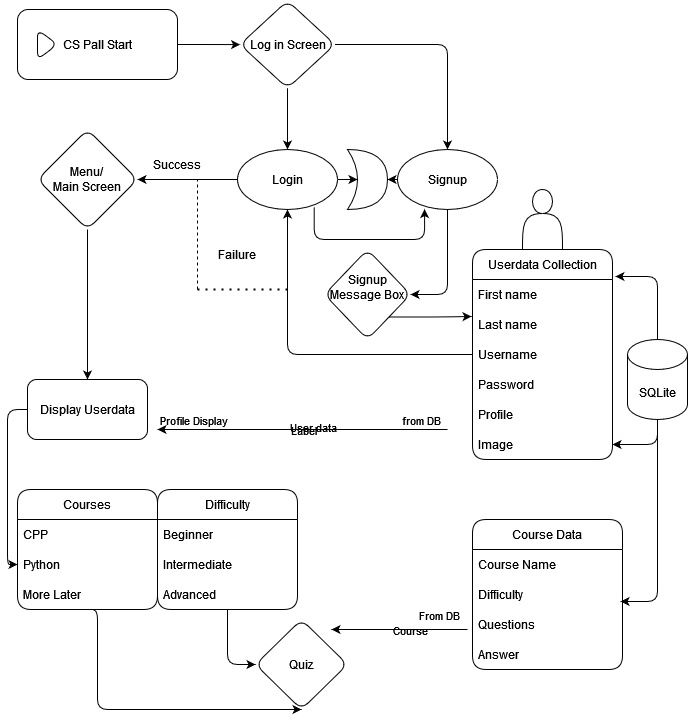

The diagram above was exported from draw.io. Its source (the exported page's mxGraphModel, read from the mxfile embedded in the PNG):
<mxGraphModel dx="1050" dy="1746" grid="1" gridSize="10" guides="1" tooltips="1" connect="1" arrows="1" fold="1" page="1" pageScale="1" pageWidth="827" pageHeight="1169" background="#ffffff" math="0" shadow="0">
  <root>
    <mxCell id="WIyWlLk6GJQsqaUBKTNV-0" />
    <mxCell id="WIyWlLk6GJQsqaUBKTNV-1" parent="WIyWlLk6GJQsqaUBKTNV-0" />
    <mxCell id="Y4HFZgV6K_6ebCtTfJm--6" value="" style="edgeStyle=orthogonalEdgeStyle;rounded=1;orthogonalLoop=1;jettySize=auto;html=1;labelBackgroundColor=none;fontColor=default;" parent="WIyWlLk6GJQsqaUBKTNV-1" source="Y4HFZgV6K_6ebCtTfJm--0" target="Y4HFZgV6K_6ebCtTfJm--5" edge="1">
      <mxGeometry relative="1" as="geometry" />
    </mxCell>
    <mxCell id="Y4HFZgV6K_6ebCtTfJm--0" value="&lt;div&gt;&lt;br&gt;&lt;/div&gt;&lt;div&gt;CS Pall Start&lt;/div&gt;&lt;div&gt;&lt;br&gt;&lt;/div&gt;" style="html=1;whiteSpace=wrap;container=1;recursiveResize=0;collapsible=0;labelBackgroundColor=none;rounded=1;" parent="WIyWlLk6GJQsqaUBKTNV-1" vertex="1">
      <mxGeometry x="50" y="-30" width="160" height="70" as="geometry" />
    </mxCell>
    <mxCell id="Y4HFZgV6K_6ebCtTfJm--1" value="" style="triangle;html=1;whiteSpace=wrap;labelBackgroundColor=none;rounded=1;" parent="Y4HFZgV6K_6ebCtTfJm--0" vertex="1">
      <mxGeometry x="20" y="20" width="20" height="30" as="geometry" />
    </mxCell>
    <mxCell id="Y4HFZgV6K_6ebCtTfJm--15" style="edgeStyle=orthogonalEdgeStyle;rounded=1;orthogonalLoop=1;jettySize=auto;html=1;exitX=0.5;exitY=1;exitDx=0;exitDy=0;labelBackgroundColor=none;fontColor=default;" parent="WIyWlLk6GJQsqaUBKTNV-1" source="Y4HFZgV6K_6ebCtTfJm--5" target="Y4HFZgV6K_6ebCtTfJm--11" edge="1">
      <mxGeometry relative="1" as="geometry" />
    </mxCell>
    <mxCell id="Y4HFZgV6K_6ebCtTfJm--17" style="edgeStyle=orthogonalEdgeStyle;rounded=1;orthogonalLoop=1;jettySize=auto;html=1;exitX=1;exitY=0.5;exitDx=0;exitDy=0;labelBackgroundColor=none;fontColor=default;" parent="WIyWlLk6GJQsqaUBKTNV-1" source="Y4HFZgV6K_6ebCtTfJm--5" target="Y4HFZgV6K_6ebCtTfJm--13" edge="1">
      <mxGeometry relative="1" as="geometry" />
    </mxCell>
    <mxCell id="Y4HFZgV6K_6ebCtTfJm--5" value="Log in Screen" style="rhombus;whiteSpace=wrap;html=1;labelBackgroundColor=none;rounded=1;" parent="WIyWlLk6GJQsqaUBKTNV-1" vertex="1">
      <mxGeometry x="272.5" y="-38.75" width="95" height="87.5" as="geometry" />
    </mxCell>
    <mxCell id="Y4HFZgV6K_6ebCtTfJm--9" value="" style="shape=xor;whiteSpace=wrap;html=1;labelBackgroundColor=none;rounded=1;" parent="WIyWlLk6GJQsqaUBKTNV-1" vertex="1">
      <mxGeometry x="380" y="110" width="40" height="60" as="geometry" />
    </mxCell>
    <mxCell id="Y4HFZgV6K_6ebCtTfJm--48" style="edgeStyle=orthogonalEdgeStyle;rounded=1;orthogonalLoop=1;jettySize=auto;html=1;exitX=0;exitY=0.5;exitDx=0;exitDy=0;labelBackgroundColor=none;fontColor=default;" parent="WIyWlLk6GJQsqaUBKTNV-1" source="Y4HFZgV6K_6ebCtTfJm--11" target="Y4HFZgV6K_6ebCtTfJm--47" edge="1">
      <mxGeometry relative="1" as="geometry" />
    </mxCell>
    <mxCell id="Y4HFZgV6K_6ebCtTfJm--11" value="Login" style="ellipse;whiteSpace=wrap;html=1;labelBackgroundColor=none;rounded=1;" parent="WIyWlLk6GJQsqaUBKTNV-1" vertex="1">
      <mxGeometry x="270" y="110" width="100" height="60" as="geometry" />
    </mxCell>
    <mxCell id="Y4HFZgV6K_6ebCtTfJm--43" style="edgeStyle=orthogonalEdgeStyle;rounded=1;orthogonalLoop=1;jettySize=auto;html=1;exitX=0.5;exitY=1;exitDx=0;exitDy=0;entryX=1;entryY=0.5;entryDx=0;entryDy=0;labelBackgroundColor=none;fontColor=default;" parent="WIyWlLk6GJQsqaUBKTNV-1" source="Y4HFZgV6K_6ebCtTfJm--13" target="7J3xMgu5FKXkUyXEQFuH-10" edge="1">
      <mxGeometry relative="1" as="geometry">
        <mxPoint x="480" y="280" as="targetPoint" />
      </mxGeometry>
    </mxCell>
    <mxCell id="Y4HFZgV6K_6ebCtTfJm--13" value="&lt;div&gt;Signup&lt;/div&gt;" style="ellipse;whiteSpace=wrap;html=1;labelBackgroundColor=none;rounded=1;" parent="WIyWlLk6GJQsqaUBKTNV-1" vertex="1">
      <mxGeometry x="430" y="110" width="100" height="60" as="geometry" />
    </mxCell>
    <mxCell id="Y4HFZgV6K_6ebCtTfJm--31" value="&lt;div&gt;Userdata Collection&lt;/div&gt;" style="swimlane;fontStyle=0;childLayout=stackLayout;horizontal=1;startSize=30;horizontalStack=0;resizeParent=1;resizeParentMax=0;resizeLast=0;collapsible=1;marginBottom=0;whiteSpace=wrap;html=1;labelBackgroundColor=none;rounded=1;" parent="WIyWlLk6GJQsqaUBKTNV-1" vertex="1">
      <mxGeometry x="505" y="210" width="140" height="210" as="geometry">
        <mxRectangle x="250" y="310" width="140" height="30" as="alternateBounds" />
      </mxGeometry>
    </mxCell>
    <mxCell id="Y4HFZgV6K_6ebCtTfJm--32" value="First name&lt;span style=&quot;white-space: pre;&quot;&gt;&#09;&lt;/span&gt;" style="text;strokeColor=none;fillColor=none;align=left;verticalAlign=middle;spacingLeft=4;spacingRight=4;overflow=hidden;points=[[0,0.5],[1,0.5]];portConstraint=eastwest;rotatable=0;whiteSpace=wrap;html=1;labelBackgroundColor=none;rounded=1;" parent="Y4HFZgV6K_6ebCtTfJm--31" vertex="1">
      <mxGeometry y="30" width="140" height="30" as="geometry" />
    </mxCell>
    <mxCell id="Y4HFZgV6K_6ebCtTfJm--33" value="Last name" style="text;align=left;verticalAlign=middle;spacingLeft=4;spacingRight=4;overflow=hidden;points=[[0,0.5],[1,0.5]];portConstraint=eastwest;rotatable=0;whiteSpace=wrap;html=1;labelBackgroundColor=none;rounded=1;" parent="Y4HFZgV6K_6ebCtTfJm--31" vertex="1">
      <mxGeometry y="60" width="140" height="30" as="geometry" />
    </mxCell>
    <mxCell id="Y4HFZgV6K_6ebCtTfJm--34" value="Username" style="text;strokeColor=none;fillColor=none;align=left;verticalAlign=middle;spacingLeft=4;spacingRight=4;overflow=hidden;points=[[0,0.5],[1,0.5]];portConstraint=eastwest;rotatable=0;whiteSpace=wrap;html=1;labelBackgroundColor=none;rounded=1;" parent="Y4HFZgV6K_6ebCtTfJm--31" vertex="1">
      <mxGeometry y="90" width="140" height="30" as="geometry" />
    </mxCell>
    <mxCell id="Y4HFZgV6K_6ebCtTfJm--40" value="Password" style="text;strokeColor=none;fillColor=none;align=left;verticalAlign=middle;spacingLeft=4;spacingRight=4;overflow=hidden;points=[[0,0.5],[1,0.5]];portConstraint=eastwest;rotatable=0;whiteSpace=wrap;html=1;labelBackgroundColor=none;rounded=1;" parent="Y4HFZgV6K_6ebCtTfJm--31" vertex="1">
      <mxGeometry y="120" width="140" height="30" as="geometry" />
    </mxCell>
    <mxCell id="Y4HFZgV6K_6ebCtTfJm--41" value="&lt;div&gt;Profile&lt;/div&gt;" style="text;strokeColor=none;fillColor=none;align=left;verticalAlign=middle;spacingLeft=4;spacingRight=4;overflow=hidden;points=[[0,0.5],[1,0.5]];portConstraint=eastwest;rotatable=0;whiteSpace=wrap;html=1;labelBackgroundColor=none;rounded=1;" parent="Y4HFZgV6K_6ebCtTfJm--31" vertex="1">
      <mxGeometry y="150" width="140" height="30" as="geometry" />
    </mxCell>
    <mxCell id="Y4HFZgV6K_6ebCtTfJm--42" value="Image" style="text;strokeColor=none;fillColor=none;align=left;verticalAlign=middle;spacingLeft=4;spacingRight=4;overflow=hidden;points=[[0,0.5],[1,0.5]];portConstraint=eastwest;rotatable=0;whiteSpace=wrap;html=1;labelBackgroundColor=none;rounded=1;" parent="Y4HFZgV6K_6ebCtTfJm--31" vertex="1">
      <mxGeometry y="180" width="140" height="30" as="geometry" />
    </mxCell>
    <mxCell id="Y4HFZgV6K_6ebCtTfJm--44" style="edgeStyle=orthogonalEdgeStyle;rounded=1;orthogonalLoop=1;jettySize=auto;html=1;exitX=0;exitY=0.5;exitDx=0;exitDy=0;entryX=0.5;entryY=1;entryDx=0;entryDy=0;labelBackgroundColor=none;fontColor=default;" parent="WIyWlLk6GJQsqaUBKTNV-1" source="Y4HFZgV6K_6ebCtTfJm--34" target="Y4HFZgV6K_6ebCtTfJm--11" edge="1">
      <mxGeometry relative="1" as="geometry" />
    </mxCell>
    <mxCell id="7J3xMgu5FKXkUyXEQFuH-8" style="edgeStyle=orthogonalEdgeStyle;rounded=1;orthogonalLoop=1;jettySize=auto;html=1;exitX=0.5;exitY=1;exitDx=0;exitDy=0;labelBackgroundColor=none;fontColor=default;" parent="WIyWlLk6GJQsqaUBKTNV-1" source="Y4HFZgV6K_6ebCtTfJm--47" target="7J3xMgu5FKXkUyXEQFuH-0" edge="1">
      <mxGeometry relative="1" as="geometry" />
    </mxCell>
    <mxCell id="Y4HFZgV6K_6ebCtTfJm--47" value="&lt;div&gt;Menu/&lt;/div&gt;&lt;div&gt;Main Screen&lt;br&gt;&lt;/div&gt;" style="rhombus;whiteSpace=wrap;html=1;labelBackgroundColor=none;rounded=1;" parent="WIyWlLk6GJQsqaUBKTNV-1" vertex="1">
      <mxGeometry x="70" y="90" width="100" height="100" as="geometry" />
    </mxCell>
    <mxCell id="Y4HFZgV6K_6ebCtTfJm--49" value="Success" style="text;html=1;strokeColor=none;fillColor=none;align=center;verticalAlign=middle;whiteSpace=wrap;rounded=1;labelBackgroundColor=none;" parent="WIyWlLk6GJQsqaUBKTNV-1" vertex="1">
      <mxGeometry x="180" y="110" width="60" height="30" as="geometry" />
    </mxCell>
    <mxCell id="Y4HFZgV6K_6ebCtTfJm--52" value="Failure" style="text;html=1;strokeColor=none;fillColor=none;align=center;verticalAlign=middle;whiteSpace=wrap;rounded=1;labelBackgroundColor=none;" parent="WIyWlLk6GJQsqaUBKTNV-1" vertex="1">
      <mxGeometry x="240" y="200" width="60" height="30" as="geometry" />
    </mxCell>
    <mxCell id="Y4HFZgV6K_6ebCtTfJm--60" value="" style="endArrow=none;dashed=1;html=1;rounded=1;labelBackgroundColor=none;fontColor=default;" parent="WIyWlLk6GJQsqaUBKTNV-1" edge="1">
      <mxGeometry width="50" height="50" relative="1" as="geometry">
        <mxPoint x="230" y="250" as="sourcePoint" />
        <mxPoint x="230" y="140" as="targetPoint" />
      </mxGeometry>
    </mxCell>
    <mxCell id="Y4HFZgV6K_6ebCtTfJm--61" value="" style="endArrow=none;dashed=1;html=1;dashPattern=1 3;strokeWidth=2;rounded=1;labelBackgroundColor=none;fontColor=default;" parent="WIyWlLk6GJQsqaUBKTNV-1" edge="1">
      <mxGeometry width="50" height="50" relative="1" as="geometry">
        <mxPoint x="230" y="250" as="sourcePoint" />
        <mxPoint x="320" y="250" as="targetPoint" />
      </mxGeometry>
    </mxCell>
    <mxCell id="Y4HFZgV6K_6ebCtTfJm--62" style="edgeStyle=orthogonalEdgeStyle;rounded=1;orthogonalLoop=1;jettySize=auto;html=1;exitX=0.767;exitY=0.961;exitDx=0;exitDy=0;entryX=0.271;entryY=0.993;entryDx=0;entryDy=0;entryPerimeter=0;exitPerimeter=0;labelBackgroundColor=none;fontColor=default;" parent="WIyWlLk6GJQsqaUBKTNV-1" source="Y4HFZgV6K_6ebCtTfJm--11" target="Y4HFZgV6K_6ebCtTfJm--13" edge="1">
      <mxGeometry relative="1" as="geometry">
        <Array as="points">
          <mxPoint x="347" y="200" />
          <mxPoint x="457" y="200" />
        </Array>
      </mxGeometry>
    </mxCell>
    <mxCell id="7J3xMgu5FKXkUyXEQFuH-2" value="" style="endArrow=classic;html=1;rounded=1;labelBackgroundColor=none;fontColor=default;" parent="WIyWlLk6GJQsqaUBKTNV-1" edge="1">
      <mxGeometry relative="1" as="geometry">
        <mxPoint x="480" y="390" as="sourcePoint" />
        <mxPoint x="190" y="390" as="targetPoint" />
      </mxGeometry>
    </mxCell>
    <mxCell id="7J3xMgu5FKXkUyXEQFuH-3" value="Label" style="edgeLabel;resizable=0;html=1;align=center;verticalAlign=middle;labelBackgroundColor=none;rounded=1;" parent="7J3xMgu5FKXkUyXEQFuH-2" connectable="0" vertex="1">
      <mxGeometry relative="1" as="geometry" />
    </mxCell>
    <mxCell id="7J3xMgu5FKXkUyXEQFuH-4" value="from DB" style="edgeLabel;resizable=0;html=1;align=left;verticalAlign=bottom;labelBackgroundColor=none;rounded=1;" parent="7J3xMgu5FKXkUyXEQFuH-2" connectable="0" vertex="1">
      <mxGeometry x="-1" relative="1" as="geometry">
        <mxPoint x="-47" as="offset" />
      </mxGeometry>
    </mxCell>
    <mxCell id="7J3xMgu5FKXkUyXEQFuH-5" value="Profile Display" style="edgeLabel;resizable=0;html=1;align=right;verticalAlign=bottom;labelBackgroundColor=none;rounded=1;" parent="7J3xMgu5FKXkUyXEQFuH-2" connectable="0" vertex="1">
      <mxGeometry x="1" relative="1" as="geometry">
        <mxPoint x="71" as="offset" />
      </mxGeometry>
    </mxCell>
    <mxCell id="7J3xMgu5FKXkUyXEQFuH-7" value="&lt;div&gt;User data&lt;/div&gt;&lt;div&gt;&lt;br&gt;&lt;/div&gt;" style="edgeLabel;html=1;align=center;verticalAlign=middle;resizable=0;points=[];labelBackgroundColor=none;rounded=1;" parent="7J3xMgu5FKXkUyXEQFuH-2" vertex="1" connectable="0">
      <mxGeometry x="-0.0636" y="4" relative="1" as="geometry">
        <mxPoint x="1" as="offset" />
      </mxGeometry>
    </mxCell>
    <mxCell id="7J3xMgu5FKXkUyXEQFuH-10" value="&lt;div&gt;Signup Message Box&lt;/div&gt;&lt;div&gt;&lt;br&gt;&lt;/div&gt;" style="rhombus;whiteSpace=wrap;html=1;labelBackgroundColor=none;rounded=1;" parent="WIyWlLk6GJQsqaUBKTNV-1" vertex="1">
      <mxGeometry x="357" y="210" width="86" height="90" as="geometry" />
    </mxCell>
    <mxCell id="7J3xMgu5FKXkUyXEQFuH-51" style="edgeStyle=orthogonalEdgeStyle;rounded=1;orthogonalLoop=1;jettySize=auto;html=1;exitX=0.5;exitY=1;exitDx=0;exitDy=0;labelBackgroundColor=none;fontColor=default;" parent="WIyWlLk6GJQsqaUBKTNV-1" source="7J3xMgu5FKXkUyXEQFuH-13" target="7J3xMgu5FKXkUyXEQFuH-45" edge="1">
      <mxGeometry relative="1" as="geometry">
        <mxPoint x="170" y="670" as="targetPoint" />
        <Array as="points">
          <mxPoint x="130" y="670" />
        </Array>
      </mxGeometry>
    </mxCell>
    <mxCell id="7J3xMgu5FKXkUyXEQFuH-13" value="Courses" style="swimlane;fontStyle=0;childLayout=stackLayout;horizontal=1;startSize=30;horizontalStack=0;resizeParent=1;resizeParentMax=0;resizeLast=0;collapsible=1;marginBottom=0;whiteSpace=wrap;html=1;labelBackgroundColor=none;rounded=1;" parent="WIyWlLk6GJQsqaUBKTNV-1" vertex="1">
      <mxGeometry x="50" y="450" width="140" height="120" as="geometry" />
    </mxCell>
    <mxCell id="7J3xMgu5FKXkUyXEQFuH-14" value="CPP" style="text;strokeColor=none;fillColor=none;align=left;verticalAlign=middle;spacingLeft=4;spacingRight=4;overflow=hidden;points=[[0,0.5],[1,0.5]];portConstraint=eastwest;rotatable=0;whiteSpace=wrap;html=1;labelBackgroundColor=none;rounded=1;" parent="7J3xMgu5FKXkUyXEQFuH-13" vertex="1">
      <mxGeometry y="30" width="140" height="30" as="geometry" />
    </mxCell>
    <mxCell id="7J3xMgu5FKXkUyXEQFuH-15" value="Python" style="text;strokeColor=none;fillColor=none;align=left;verticalAlign=middle;spacingLeft=4;spacingRight=4;overflow=hidden;points=[[0,0.5],[1,0.5]];portConstraint=eastwest;rotatable=0;whiteSpace=wrap;html=1;labelBackgroundColor=none;rounded=1;" parent="7J3xMgu5FKXkUyXEQFuH-13" vertex="1">
      <mxGeometry y="60" width="140" height="30" as="geometry" />
    </mxCell>
    <mxCell id="7J3xMgu5FKXkUyXEQFuH-16" value="More Later" style="text;strokeColor=none;fillColor=none;align=left;verticalAlign=middle;spacingLeft=4;spacingRight=4;overflow=hidden;points=[[0,0.5],[1,0.5]];portConstraint=eastwest;rotatable=0;whiteSpace=wrap;html=1;labelBackgroundColor=none;rounded=1;" parent="7J3xMgu5FKXkUyXEQFuH-13" vertex="1">
      <mxGeometry y="90" width="140" height="30" as="geometry" />
    </mxCell>
    <mxCell id="7J3xMgu5FKXkUyXEQFuH-52" style="edgeStyle=orthogonalEdgeStyle;rounded=1;orthogonalLoop=1;jettySize=auto;html=1;exitX=0.5;exitY=1;exitDx=0;exitDy=0;entryX=0;entryY=0.5;entryDx=0;entryDy=0;labelBackgroundColor=none;fontColor=default;" parent="WIyWlLk6GJQsqaUBKTNV-1" source="7J3xMgu5FKXkUyXEQFuH-21" target="7J3xMgu5FKXkUyXEQFuH-45" edge="1">
      <mxGeometry relative="1" as="geometry">
        <mxPoint x="270" y="650" as="targetPoint" />
      </mxGeometry>
    </mxCell>
    <mxCell id="7J3xMgu5FKXkUyXEQFuH-21" value="Difficulty" style="swimlane;fontStyle=0;childLayout=stackLayout;horizontal=1;startSize=30;horizontalStack=0;resizeParent=1;resizeParentMax=0;resizeLast=0;collapsible=1;marginBottom=0;whiteSpace=wrap;html=1;labelBackgroundColor=none;rounded=1;" parent="WIyWlLk6GJQsqaUBKTNV-1" vertex="1">
      <mxGeometry x="190" y="450" width="140" height="120" as="geometry" />
    </mxCell>
    <mxCell id="7J3xMgu5FKXkUyXEQFuH-22" value="&lt;div&gt;Beginner&lt;/div&gt;" style="text;strokeColor=none;fillColor=none;align=left;verticalAlign=middle;spacingLeft=4;spacingRight=4;overflow=hidden;points=[[0,0.5],[1,0.5]];portConstraint=eastwest;rotatable=0;whiteSpace=wrap;html=1;labelBackgroundColor=none;rounded=1;" parent="7J3xMgu5FKXkUyXEQFuH-21" vertex="1">
      <mxGeometry y="30" width="140" height="30" as="geometry" />
    </mxCell>
    <mxCell id="7J3xMgu5FKXkUyXEQFuH-23" value="Intermediate" style="text;strokeColor=none;fillColor=none;align=left;verticalAlign=middle;spacingLeft=4;spacingRight=4;overflow=hidden;points=[[0,0.5],[1,0.5]];portConstraint=eastwest;rotatable=0;whiteSpace=wrap;html=1;labelBackgroundColor=none;rounded=1;" parent="7J3xMgu5FKXkUyXEQFuH-21" vertex="1">
      <mxGeometry y="60" width="140" height="30" as="geometry" />
    </mxCell>
    <mxCell id="7J3xMgu5FKXkUyXEQFuH-24" value="Advanced" style="text;strokeColor=none;fillColor=none;align=left;verticalAlign=middle;spacingLeft=4;spacingRight=4;overflow=hidden;points=[[0,0.5],[1,0.5]];portConstraint=eastwest;rotatable=0;whiteSpace=wrap;html=1;labelBackgroundColor=none;rounded=1;" parent="7J3xMgu5FKXkUyXEQFuH-21" vertex="1">
      <mxGeometry y="90" width="140" height="30" as="geometry" />
    </mxCell>
    <mxCell id="7J3xMgu5FKXkUyXEQFuH-28" style="edgeStyle=orthogonalEdgeStyle;rounded=1;orthogonalLoop=1;jettySize=auto;html=1;exitX=0;exitY=0.5;exitDx=0;exitDy=0;entryX=0;entryY=0.5;entryDx=0;entryDy=0;labelBackgroundColor=none;fontColor=default;" parent="WIyWlLk6GJQsqaUBKTNV-1" source="7J3xMgu5FKXkUyXEQFuH-0" target="7J3xMgu5FKXkUyXEQFuH-15" edge="1">
      <mxGeometry relative="1" as="geometry" />
    </mxCell>
    <mxCell id="7J3xMgu5FKXkUyXEQFuH-0" value="&lt;div&gt;Display Userdata&lt;/div&gt;" style="rounded=1;whiteSpace=wrap;html=1;labelBackgroundColor=none;" parent="WIyWlLk6GJQsqaUBKTNV-1" vertex="1">
      <mxGeometry x="60" y="340" width="120" height="60" as="geometry" />
    </mxCell>
    <mxCell id="7J3xMgu5FKXkUyXEQFuH-30" style="edgeStyle=orthogonalEdgeStyle;rounded=1;orthogonalLoop=1;jettySize=auto;html=1;exitX=0.5;exitY=1;exitDx=0;exitDy=0;exitPerimeter=0;entryX=1;entryY=0.5;entryDx=0;entryDy=0;labelBackgroundColor=none;fontColor=default;" parent="WIyWlLk6GJQsqaUBKTNV-1" source="7J3xMgu5FKXkUyXEQFuH-29" target="Y4HFZgV6K_6ebCtTfJm--42" edge="1">
      <mxGeometry relative="1" as="geometry" />
    </mxCell>
    <mxCell id="7J3xMgu5FKXkUyXEQFuH-29" value="SQLite" style="shape=cylinder3;whiteSpace=wrap;html=1;boundedLbl=1;backgroundOutline=1;size=15;labelBackgroundColor=none;rounded=1;" parent="WIyWlLk6GJQsqaUBKTNV-1" vertex="1">
      <mxGeometry x="660" y="300" width="60" height="80" as="geometry" />
    </mxCell>
    <mxCell id="7J3xMgu5FKXkUyXEQFuH-31" style="edgeStyle=orthogonalEdgeStyle;rounded=1;orthogonalLoop=1;jettySize=auto;html=1;exitX=0.5;exitY=0;exitDx=0;exitDy=0;exitPerimeter=0;entryX=1.021;entryY=-0.1;entryDx=0;entryDy=0;entryPerimeter=0;labelBackgroundColor=none;fontColor=default;" parent="WIyWlLk6GJQsqaUBKTNV-1" source="7J3xMgu5FKXkUyXEQFuH-29" target="Y4HFZgV6K_6ebCtTfJm--32" edge="1">
      <mxGeometry relative="1" as="geometry" />
    </mxCell>
    <mxCell id="7J3xMgu5FKXkUyXEQFuH-32" value="" style="shape=actor;whiteSpace=wrap;html=1;labelBackgroundColor=none;rounded=1;" parent="WIyWlLk6GJQsqaUBKTNV-1" vertex="1">
      <mxGeometry x="555" y="150" width="40" height="60" as="geometry" />
    </mxCell>
    <mxCell id="7J3xMgu5FKXkUyXEQFuH-33" style="edgeStyle=orthogonalEdgeStyle;rounded=1;orthogonalLoop=1;jettySize=auto;html=1;exitX=1;exitY=0.5;exitDx=0;exitDy=0;entryX=0.25;entryY=0.5;entryDx=0;entryDy=0;entryPerimeter=0;labelBackgroundColor=none;fontColor=default;" parent="WIyWlLk6GJQsqaUBKTNV-1" source="Y4HFZgV6K_6ebCtTfJm--11" target="Y4HFZgV6K_6ebCtTfJm--9" edge="1">
      <mxGeometry relative="1" as="geometry" />
    </mxCell>
    <mxCell id="7J3xMgu5FKXkUyXEQFuH-34" style="edgeStyle=orthogonalEdgeStyle;rounded=1;orthogonalLoop=1;jettySize=auto;html=1;exitX=0;exitY=0.5;exitDx=0;exitDy=0;entryX=1;entryY=0.5;entryDx=0;entryDy=0;entryPerimeter=0;labelBackgroundColor=none;fontColor=default;" parent="WIyWlLk6GJQsqaUBKTNV-1" source="Y4HFZgV6K_6ebCtTfJm--13" target="Y4HFZgV6K_6ebCtTfJm--9" edge="1">
      <mxGeometry relative="1" as="geometry" />
    </mxCell>
    <mxCell id="7J3xMgu5FKXkUyXEQFuH-35" value="Course Data" style="swimlane;fontStyle=0;childLayout=stackLayout;horizontal=1;startSize=30;horizontalStack=0;resizeParent=1;resizeParentMax=0;resizeLast=0;collapsible=1;marginBottom=0;whiteSpace=wrap;html=1;labelBackgroundColor=none;rounded=1;" parent="WIyWlLk6GJQsqaUBKTNV-1" vertex="1">
      <mxGeometry x="505" y="480" width="150" height="150" as="geometry" />
    </mxCell>
    <mxCell id="7J3xMgu5FKXkUyXEQFuH-36" value="Course Name" style="text;strokeColor=none;fillColor=none;align=left;verticalAlign=middle;spacingLeft=4;spacingRight=4;overflow=hidden;points=[[0,0.5],[1,0.5]];portConstraint=eastwest;rotatable=0;whiteSpace=wrap;html=1;labelBackgroundColor=none;rounded=1;" parent="7J3xMgu5FKXkUyXEQFuH-35" vertex="1">
      <mxGeometry y="30" width="150" height="30" as="geometry" />
    </mxCell>
    <mxCell id="7J3xMgu5FKXkUyXEQFuH-37" value="Difficulty" style="text;strokeColor=none;fillColor=none;align=left;verticalAlign=middle;spacingLeft=4;spacingRight=4;overflow=hidden;points=[[0,0.5],[1,0.5]];portConstraint=eastwest;rotatable=0;whiteSpace=wrap;html=1;labelBackgroundColor=none;rounded=1;" parent="7J3xMgu5FKXkUyXEQFuH-35" vertex="1">
      <mxGeometry y="60" width="150" height="30" as="geometry" />
    </mxCell>
    <mxCell id="7J3xMgu5FKXkUyXEQFuH-38" value="Questions" style="text;strokeColor=none;fillColor=none;align=left;verticalAlign=middle;spacingLeft=4;spacingRight=4;overflow=hidden;points=[[0,0.5],[1,0.5]];portConstraint=eastwest;rotatable=0;whiteSpace=wrap;html=1;labelBackgroundColor=none;rounded=1;" parent="7J3xMgu5FKXkUyXEQFuH-35" vertex="1">
      <mxGeometry y="90" width="150" height="30" as="geometry" />
    </mxCell>
    <mxCell id="7J3xMgu5FKXkUyXEQFuH-43" value="Answer" style="text;strokeColor=none;fillColor=none;align=left;verticalAlign=middle;spacingLeft=4;spacingRight=4;overflow=hidden;points=[[0,0.5],[1,0.5]];portConstraint=eastwest;rotatable=0;whiteSpace=wrap;html=1;labelBackgroundColor=none;rounded=1;" parent="7J3xMgu5FKXkUyXEQFuH-35" vertex="1">
      <mxGeometry y="120" width="150" height="30" as="geometry" />
    </mxCell>
    <mxCell id="7J3xMgu5FKXkUyXEQFuH-44" style="edgeStyle=orthogonalEdgeStyle;rounded=1;orthogonalLoop=1;jettySize=auto;html=1;exitX=0.5;exitY=1;exitDx=0;exitDy=0;exitPerimeter=0;entryX=0.987;entryY=0.733;entryDx=0;entryDy=0;entryPerimeter=0;labelBackgroundColor=none;fontColor=default;" parent="WIyWlLk6GJQsqaUBKTNV-1" source="7J3xMgu5FKXkUyXEQFuH-29" target="7J3xMgu5FKXkUyXEQFuH-37" edge="1">
      <mxGeometry relative="1" as="geometry" />
    </mxCell>
    <mxCell id="7J3xMgu5FKXkUyXEQFuH-45" value="Quiz" style="rhombus;whiteSpace=wrap;html=1;labelBackgroundColor=none;rounded=1;" parent="WIyWlLk6GJQsqaUBKTNV-1" vertex="1">
      <mxGeometry x="288" y="580" width="92" height="90" as="geometry" />
    </mxCell>
    <mxCell id="7J3xMgu5FKXkUyXEQFuH-46" style="edgeStyle=orthogonalEdgeStyle;rounded=1;orthogonalLoop=1;jettySize=auto;html=1;exitX=1;exitY=1;exitDx=0;exitDy=0;entryX=-0.007;entryY=0.233;entryDx=0;entryDy=0;entryPerimeter=0;labelBackgroundColor=none;fontColor=default;" parent="WIyWlLk6GJQsqaUBKTNV-1" source="7J3xMgu5FKXkUyXEQFuH-10" target="Y4HFZgV6K_6ebCtTfJm--33" edge="1">
      <mxGeometry relative="1" as="geometry" />
    </mxCell>
    <mxCell id="7J3xMgu5FKXkUyXEQFuH-47" value="" style="endArrow=classic;html=1;rounded=1;labelBackgroundColor=none;fontColor=default;" parent="WIyWlLk6GJQsqaUBKTNV-1" edge="1">
      <mxGeometry relative="1" as="geometry">
        <mxPoint x="500" y="590" as="sourcePoint" />
        <mxPoint x="364" y="590" as="targetPoint" />
      </mxGeometry>
    </mxCell>
    <mxCell id="7J3xMgu5FKXkUyXEQFuH-48" value="Course" style="edgeLabel;resizable=0;html=1;align=center;verticalAlign=middle;labelBackgroundColor=none;rounded=1;" parent="7J3xMgu5FKXkUyXEQFuH-47" connectable="0" vertex="1">
      <mxGeometry relative="1" as="geometry">
        <mxPoint x="10" as="offset" />
      </mxGeometry>
    </mxCell>
    <mxCell id="7J3xMgu5FKXkUyXEQFuH-49" value="From DB" style="edgeLabel;resizable=0;html=1;align=left;verticalAlign=bottom;labelBackgroundColor=none;rounded=1;" parent="7J3xMgu5FKXkUyXEQFuH-47" connectable="0" vertex="1">
      <mxGeometry x="-1" relative="1" as="geometry">
        <mxPoint x="-50" y="-5" as="offset" />
      </mxGeometry>
    </mxCell>
  </root>
</mxGraphModel>